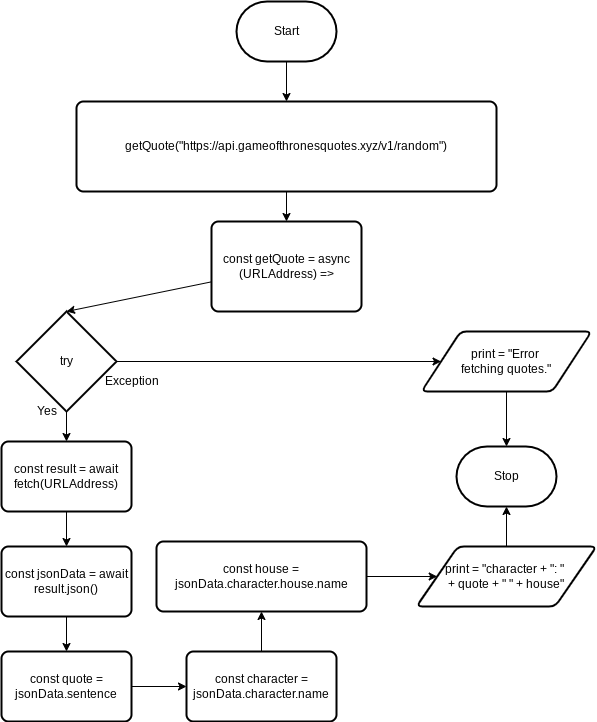

The diagram above was exported from draw.io. Its source (the exported page's mxGraphModel, read from the mxfile embedded in the PNG):
<mxGraphModel dx="1074" dy="741" grid="1" gridSize="10" guides="1" tooltips="1" connect="1" arrows="1" fold="1" page="1" pageScale="1" pageWidth="827" pageHeight="1169" math="0" shadow="0">
  <root>
    <mxCell id="0" />
    <mxCell id="1" parent="0" />
    <mxCell id="4" style="edgeStyle=none;html=1;entryX=0.5;entryY=0;entryDx=0;entryDy=0;" edge="1" parent="1" source="2" target="3">
      <mxGeometry relative="1" as="geometry" />
    </mxCell>
    <mxCell id="2" value="Start" style="strokeWidth=2;html=1;shape=mxgraph.flowchart.terminator;whiteSpace=wrap;" vertex="1" parent="1">
      <mxGeometry x="350" y="40" width="100" height="60" as="geometry" />
    </mxCell>
    <mxCell id="6" style="edgeStyle=none;html=1;entryX=0.5;entryY=0;entryDx=0;entryDy=0;" edge="1" parent="1" source="3" target="5">
      <mxGeometry relative="1" as="geometry" />
    </mxCell>
    <mxCell id="3" value="getQuote(&quot;https://api.gameofthronesquotes.xyz/v1/random&quot;)" style="rounded=1;whiteSpace=wrap;html=1;absoluteArcSize=1;arcSize=14;strokeWidth=2;" vertex="1" parent="1">
      <mxGeometry x="190" y="140" width="420" height="90" as="geometry" />
    </mxCell>
    <mxCell id="8" style="edgeStyle=none;html=1;entryX=0.5;entryY=0;entryDx=0;entryDy=0;entryPerimeter=0;" edge="1" parent="1" source="5" target="7">
      <mxGeometry relative="1" as="geometry">
        <mxPoint x="180" y="340" as="targetPoint" />
      </mxGeometry>
    </mxCell>
    <mxCell id="5" value="const getQuote = async (URLAddress) =&gt;" style="rounded=1;whiteSpace=wrap;html=1;absoluteArcSize=1;arcSize=14;strokeWidth=2;" vertex="1" parent="1">
      <mxGeometry x="325" y="260" width="150" height="90" as="geometry" />
    </mxCell>
    <mxCell id="11" style="edgeStyle=none;html=1;entryX=0.5;entryY=0;entryDx=0;entryDy=0;" edge="1" parent="1" source="7" target="9">
      <mxGeometry relative="1" as="geometry" />
    </mxCell>
    <mxCell id="25" style="edgeStyle=none;html=1;entryX=0;entryY=0.5;entryDx=0;entryDy=0;" edge="1" parent="1" source="7" target="24">
      <mxGeometry relative="1" as="geometry" />
    </mxCell>
    <mxCell id="7" value="try" style="strokeWidth=2;html=1;shape=mxgraph.flowchart.decision;whiteSpace=wrap;" vertex="1" parent="1">
      <mxGeometry x="130" y="350" width="100" height="100" as="geometry" />
    </mxCell>
    <mxCell id="13" style="edgeStyle=none;html=1;entryX=0.5;entryY=0;entryDx=0;entryDy=0;" edge="1" parent="1" source="9" target="10">
      <mxGeometry relative="1" as="geometry" />
    </mxCell>
    <mxCell id="9" value="const result = await fetch(URLAddress)" style="rounded=1;whiteSpace=wrap;html=1;absoluteArcSize=1;arcSize=14;strokeWidth=2;" vertex="1" parent="1">
      <mxGeometry x="115" y="480" width="130" height="70" as="geometry" />
    </mxCell>
    <mxCell id="15" style="edgeStyle=none;html=1;entryX=0.5;entryY=0;entryDx=0;entryDy=0;" edge="1" parent="1" source="10" target="14">
      <mxGeometry relative="1" as="geometry" />
    </mxCell>
    <mxCell id="10" value="const jsonData = await result.json()" style="rounded=1;whiteSpace=wrap;html=1;absoluteArcSize=1;arcSize=14;strokeWidth=2;" vertex="1" parent="1">
      <mxGeometry x="115" y="585" width="130" height="70" as="geometry" />
    </mxCell>
    <mxCell id="12" value="Yes" style="text;html=1;align=center;verticalAlign=middle;resizable=0;points=[];autosize=1;strokeColor=none;fillColor=none;" vertex="1" parent="1">
      <mxGeometry x="140" y="440" width="40" height="20" as="geometry" />
    </mxCell>
    <mxCell id="17" style="edgeStyle=none;html=1;entryX=0;entryY=0.5;entryDx=0;entryDy=0;" edge="1" parent="1" source="14" target="16">
      <mxGeometry relative="1" as="geometry" />
    </mxCell>
    <mxCell id="14" value="const quote = jsonData.sentence" style="rounded=1;whiteSpace=wrap;html=1;absoluteArcSize=1;arcSize=14;strokeWidth=2;" vertex="1" parent="1">
      <mxGeometry x="115" y="690" width="130" height="70" as="geometry" />
    </mxCell>
    <mxCell id="19" style="edgeStyle=none;html=1;entryX=0.5;entryY=1;entryDx=0;entryDy=0;" edge="1" parent="1" source="16" target="18">
      <mxGeometry relative="1" as="geometry" />
    </mxCell>
    <mxCell id="16" value="const character = jsonData.character.name" style="rounded=1;whiteSpace=wrap;html=1;absoluteArcSize=1;arcSize=14;strokeWidth=2;" vertex="1" parent="1">
      <mxGeometry x="300" y="690" width="150" height="70" as="geometry" />
    </mxCell>
    <mxCell id="21" style="edgeStyle=none;html=1;entryX=0;entryY=0.5;entryDx=0;entryDy=0;" edge="1" parent="1" source="18" target="20">
      <mxGeometry relative="1" as="geometry" />
    </mxCell>
    <mxCell id="18" value="const house = jsonData.character.house.name" style="rounded=1;whiteSpace=wrap;html=1;absoluteArcSize=1;arcSize=14;strokeWidth=2;" vertex="1" parent="1">
      <mxGeometry x="270" y="580" width="210" height="70" as="geometry" />
    </mxCell>
    <mxCell id="23" style="edgeStyle=none;html=1;entryX=0.5;entryY=1;entryDx=0;entryDy=0;entryPerimeter=0;" edge="1" parent="1" source="20" target="22">
      <mxGeometry relative="1" as="geometry" />
    </mxCell>
    <mxCell id="20" value="print = &quot;character + &quot;: &quot; &lt;br&gt;+ quote + &quot; &quot; + house&quot;" style="shape=parallelogram;html=1;strokeWidth=2;perimeter=parallelogramPerimeter;whiteSpace=wrap;rounded=1;arcSize=12;size=0.23;" vertex="1" parent="1">
      <mxGeometry x="530" y="585" width="180" height="60" as="geometry" />
    </mxCell>
    <mxCell id="22" value="Stop" style="strokeWidth=2;html=1;shape=mxgraph.flowchart.terminator;whiteSpace=wrap;" vertex="1" parent="1">
      <mxGeometry x="570" y="485" width="100" height="60" as="geometry" />
    </mxCell>
    <mxCell id="26" style="edgeStyle=none;html=1;entryX=0.5;entryY=0;entryDx=0;entryDy=0;entryPerimeter=0;" edge="1" parent="1" source="24" target="22">
      <mxGeometry relative="1" as="geometry" />
    </mxCell>
    <mxCell id="24" value="print = &quot;Error &lt;br&gt;fetching quotes.&quot;" style="shape=parallelogram;html=1;strokeWidth=2;perimeter=parallelogramPerimeter;whiteSpace=wrap;rounded=1;arcSize=12;size=0.23;" vertex="1" parent="1">
      <mxGeometry x="535" y="370" width="170" height="60" as="geometry" />
    </mxCell>
    <mxCell id="27" value="Exception" style="text;html=1;align=center;verticalAlign=middle;resizable=0;points=[];autosize=1;strokeColor=none;fillColor=none;" vertex="1" parent="1">
      <mxGeometry x="210" y="410" width="70" height="20" as="geometry" />
    </mxCell>
  </root>
</mxGraphModel>